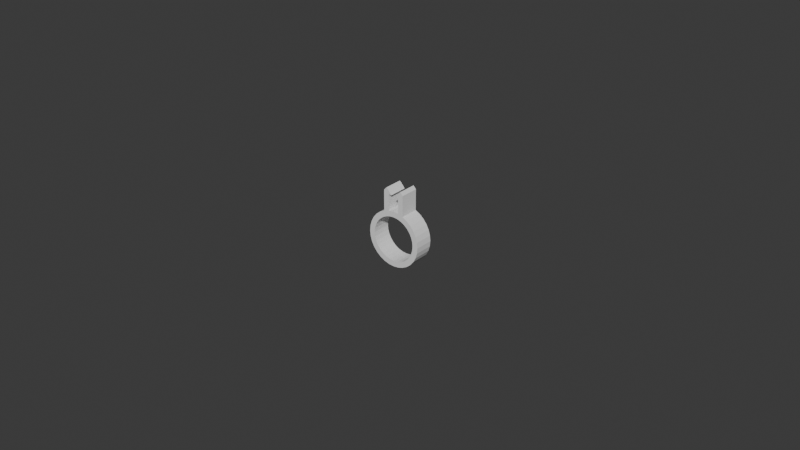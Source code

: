 # Source: Aneis.blend  (saved by Blender 4.2.66; exported with 4.5.12 LTS)
import bpy
from mathutils import Matrix  # noqa: F401  (used for matrix-valued properties, if any)

bpy.ops.wm.read_factory_settings(use_empty=True)
scene = bpy.context.scene
scene.name = 'Scene'

# ---- world
world_world = bpy.data.worlds.new('World'); scene.world = world_world
world_world.use_nodes = True; world_world.node_tree.nodes.clear()
_N = world_world.node_tree.nodes; _L = world_world.node_tree.links
n0 = _N.new('ShaderNodeOutputWorld'); n0.name = 'World Output'; n0.location = (300, 300)
n1 = _N.new('ShaderNodeBackground'); n1.name = 'Background'; n1.location = (10, 300)
n1.inputs[0].default_value = (0.05088, 0.05088, 0.05088, 1.0)
_L.new(n1.outputs[0], n0.inputs[0])
n0.is_active_output = True
world_world.color = (0.05088, 0.05088, 0.05088)
world_world.sun_shadow_jitter_overblur = 0.0

# ---- meshes
me_cylinder_001 = bpy.data.meshes.new('Cylinder.001')
me_cylinder_001.from_pydata([(0.0, 0.000799, 0.001), (0.0001559, 0.0007837, 0.001), (0.0003058, 0.0007382, 0.001), (0.0004439, 0.0006644, 0.001), (0.000565, 0.000565, 0.001), (0.0006644, 0.0004439, 0.001), (0.0007382, 0.0003058, 0.001), (0.0007837, 0.0001559, 0.001), (0.000799, 0.0, 0.001), (0.0007837, -0.0001559, 0.001), (0.0007382, -0.0003058, 0.001), (0.0006644, -0.0004439, 0.001), (0.000565, -0.000565, 0.001), (0.0004439, -0.0006644, 0.001), (0.0003058, -0.0007382, 0.001), (0.0001559, -0.0007837, 0.001), (0.0, -0.000799, 0.001), (-0.0001559, -0.0007837, 0.001), (-0.0003058, -0.0007382, 0.001), (-0.0004439, -0.0006644, 0.001), (-0.000565, -0.000565, 0.001), (-0.0006644, -0.0004439, 0.001), (-0.0007382, -0.0003058, 0.001), (-0.0007837, -0.0001559, 0.001), (-0.000799, 0.0, 0.001), (-0.0007837, 0.0001559, 0.001), (-0.0007382, 0.0003058, 0.001), (-0.0006644, 0.0004439, 0.001), (-0.000565, 0.000565, 0.001), (-0.0004439, 0.0006644, 0.001), (-0.0003058, 0.0007382, 0.001), (-0.0001559, 0.0007837, 0.001), (0.0, 0.001, 0.0), (0.0001951, 0.0009808, 0.0), (0.0003827, 0.0009239, 0.0), (0.0005556, 0.0008315, 0.0), (0.0007071, 0.0007071, 0.0), (0.0008315, 0.0005556, 0.0), (0.0009239, 0.0003827, 0.0), (0.0009808, 0.0001951, 0.0), (0.001, 0.0, 0.0), (0.0009808, -0.0001951, 0.0), (0.0009239, -0.0003827, 0.0), (0.0008315, -0.0005556, 0.0), (0.0007071, -0.0007071, 0.0), (0.0005556, -0.0008315, 0.0), (0.0003827, -0.0009239, 0.0), (0.0001951, -0.0009808, 0.0), (0.0, -0.001, 0.0), (-0.0001951, -0.0009808, 0.0), (-0.0003827, -0.0009239, 0.0), (-0.0005556, -0.0008315, 0.0), (-0.0007071, -0.0007071, 0.0), (-0.0008315, -0.0005556, 0.0), (-0.0009239, -0.0003827, 0.0), (-0.0009808, -0.0001951, 0.0), (-0.001, 0.0, 0.0), (-0.0009808, 0.0001951, 0.0), (-0.0009239, 0.0003827, 0.0), (-0.0008315, 0.0005556, 0.0), (-0.0007071, 0.0007071, 0.0), (-0.0005556, 0.0008315, 0.0), (-0.0003827, 0.0009239, 0.0), (-0.0001951, 0.0009808, 0.0), (0.0001951, 0.0009808, 0.001), (0.0, 0.001, 0.001), (0.0003827, 0.0009239, 0.001), (0.0005556, 0.0008315, 0.001), (0.0007071, 0.0007071, 0.001), (0.0008315, 0.0005556, 0.001), (0.0009239, 0.0003827, 0.001), (0.0009808, 0.0001951, 0.001), (0.001, 0.0, 0.001), (0.0009808, -0.0001951, 0.001), (0.0009239, -0.0003827, 0.001), (0.0008315, -0.0005556, 0.001), (0.0007071, -0.0007071, 0.001), (0.0005556, -0.0008315, 0.001), (0.0003827, -0.0009239, 0.001), (0.0001951, -0.0009808, 0.001), (0.0, -0.001, 0.001), (-0.0001951, -0.0009808, 0.001), (-0.0003827, -0.0009239, 0.001), (-0.0005556, -0.0008315, 0.001), (-0.0007071, -0.0007071, 0.001), (-0.0008315, -0.0005556, 0.001), (-0.0009239, -0.0003827, 0.001), (-0.0009808, -0.0001951, 0.001), (-0.001, 0.0, 0.001), (-0.0009808, 0.0001951, 0.001), (-0.0009239, 0.0003827, 0.001), (-0.0008315, 0.0005556, 0.001), (-0.0007071, 0.0007071, 0.001), (-0.0005556, 0.0008315, 0.001), (-0.0003827, 0.0009239, 0.001), (-0.0001951, 0.0009808, 0.001), (2.807e-12, 0.0008016, 0.0), (0.0001564, 0.0007862, 0.0), (0.0003068, 0.0007406, 0.0), (0.0004454, 0.0006665, 0.0), (0.0005668, 0.0005668, 0.0), (0.0006665, 0.0004454, 0.0), (0.0007406, 0.0003068, 0.0), (0.0007862, 0.0001564, 0.0), (0.0008016, -3.208e-12, 0.0), (0.0007862, -0.0001564, 0.0), (0.0007406, -0.0003068, 0.0), (0.0006665, -0.0004454, 0.0), (0.0005668, -0.0005668, 0.0), (0.0004454, -0.0006665, 0.0), (0.0003068, -0.0007406, 0.0), (0.0001564, -0.0007862, 0.0), (2.807e-12, -0.0008016, 0.0), (-0.0001564, -0.0007862, 0.0), (-0.0003068, -0.0007406, 0.0), (-0.0004454, -0.0006665, 0.0), (-0.0005668, -0.0005668, 0.0), (-0.0006665, -0.0004454, 0.0), (-0.0007406, -0.0003068, 0.0), (-0.0007862, -0.0001564, 0.0), (-0.0008016, -3.208e-12, 0.0), (-0.0007862, 0.0001564, 0.0), (-0.0007406, 0.0003068, 0.0), (-0.0006665, 0.0004454, 0.0), (-0.0005668, 0.0005668, 0.0), (-0.0004454, 0.0006665, 0.0), (-0.0003068, 0.0007406, 0.0), (-0.0001564, 0.0007862, 0.0), (0.0, 0.000799, -0.001), (0.0001559, 0.0007837, -0.001), (0.0003058, 0.0007382, -0.001), (0.0004439, 0.0006644, -0.001), (0.000565, 0.000565, -0.001), (0.0006644, 0.0004439, -0.001), (0.0007382, 0.0003058, -0.001), (0.0007837, 0.0001559, -0.001), (0.000799, 0.0, -0.001), (0.0007837, -0.0001559, -0.001), (0.0007382, -0.0003058, -0.001), (0.0006644, -0.0004439, -0.001), (0.000565, -0.000565, -0.001), (0.0004439, -0.0006644, -0.001), (0.0003058, -0.0007382, -0.001), (0.0001559, -0.0007837, -0.001), (0.0, -0.000799, -0.001), (-0.0001559, -0.0007837, -0.001), (-0.0003058, -0.0007382, -0.001), (-0.0004439, -0.0006644, -0.001), (-0.000565, -0.000565, -0.001), (-0.0006644, -0.0004439, -0.001), (-0.0007382, -0.0003058, -0.001), (-0.0007837, -0.0001559, -0.001), (-0.000799, 0.0, -0.001), (-0.0007837, 0.0001559, -0.001), (-0.0007382, 0.0003058, -0.001), (-0.0006644, 0.0004439, -0.001), (-0.000565, 0.000565, -0.001), (-0.0004439, 0.0006644, -0.001), (-0.0003058, 0.0007382, -0.001), (-0.0001559, 0.0007837, -0.001), (0.0001951, 0.0009808, -0.001), (0.0, 0.001, -0.001), (0.0003827, 0.0009239, -0.001), (0.0005556, 0.0008315, -0.001), (0.0007071, 0.0007071, -0.001), (0.0008315, 0.0005556, -0.001), (0.0009239, 0.0003827, -0.001), (0.0009808, 0.0001951, -0.001), (0.001, 0.0, -0.001), (0.0009808, -0.0001951, -0.001), (0.0009239, -0.0003827, -0.001), (0.0008315, -0.0005556, -0.001), (0.0007071, -0.0007071, -0.001), (0.0005556, -0.0008315, -0.001), (0.0003827, -0.0009239, -0.001), (0.0001951, -0.0009808, -0.001), (0.0, -0.001, -0.001), (-0.0001951, -0.0009808, -0.001), (-0.0003827, -0.0009239, -0.001), (-0.0005556, -0.0008315, -0.001), (-0.0007071, -0.0007071, -0.001), (-0.0008315, -0.0005556, -0.001), (-0.0009239, -0.0003827, -0.001), (-0.0009808, -0.0001951, -0.001), (-0.001, 0.0, -0.001), (-0.0009808, 0.0001951, -0.001), (-0.0009239, 0.0003827, -0.001), (-0.0008315, 0.0005556, -0.001), (-0.0007071, 0.0007071, -0.001), (-0.0005556, 0.0008315, -0.001), (-0.0003827, 0.0009239, -0.001), (-0.0001951, 0.0009808, -0.001), (-0.0001951, 0.001556, -7.537e-11), (-0.0001951, 0.001556, 0.001), (-0.0001951, 0.001556, -0.001), (-0.0003827, 0.001556, -8.283e-11), (-0.0003827, 0.001556, 0.001), (-0.0003827, 0.001556, -0.001), (-8.398e-05, 0.001556, -7.537e-11), (-8.398e-05, 0.001556, 0.001), (-0.0003827, 0.001667, -9.74e-11), (-0.0003827, 0.001667, 0.001), (-0.0003827, 0.001667, -0.001), (-0.0002778, 0.001778, -1.12e-10), (-0.0002778, 0.001778, 0.001), (-0.0002778, 0.001778, -0.001), (-0.0001778, 0.001667, 0.001), (-0.0001778, 0.001667, -0.001), (-8.398e-05, 0.001556, -0.001), (0.0001951, 0.001556, -7.537e-11), (0.0001951, 0.001556, 0.001), (0.0001951, 0.001556, -0.001), (0.0003827, 0.001667, -9.74e-11), (0.0003827, 0.001667, 0.001), (0.0003827, 0.001667, -0.001), (8.398e-05, 0.001556, 0.001), (0.0002889, 0.001778, -1.12e-10), (0.0002889, 0.001778, 0.001), (0.0002889, 0.001778, -0.001), (8.398e-05, 0.001556, -7.537e-11), (8.398e-05, 0.001556, -0.001)], [], [(32, 65, 64, 33), (34, 66, 67, 35), (35, 67, 68, 36), (36, 68, 69, 37), (37, 69, 70, 38), (38, 70, 71, 39), (39, 71, 72, 40), (40, 72, 73, 41), (41, 73, 74, 42), (42, 74, 75, 43), (43, 75, 76, 44), (44, 76, 77, 45), (45, 77, 78, 46), (46, 78, 79, 47), (47, 79, 80, 48), (48, 80, 81, 49), (49, 81, 82, 50), (50, 82, 83, 51), (51, 83, 84, 52), (52, 84, 85, 53), (53, 85, 86, 54), (54, 86, 87, 55), (55, 87, 88, 56), (56, 88, 89, 57), (57, 89, 90, 58), (58, 90, 91, 59), (59, 91, 92, 60), (60, 92, 93, 61), (61, 93, 94, 62), (63, 95, 65, 32), (0, 1, 64, 65), (1, 2, 66, 64), (2, 3, 67, 66), (3, 4, 68, 67), (4, 5, 69, 68), (5, 6, 70, 69), (6, 7, 71, 70), (7, 8, 72, 71), (8, 9, 73, 72), (9, 10, 74, 73), (10, 11, 75, 74), (11, 12, 76, 75), (12, 13, 77, 76), (13, 14, 78, 77), (14, 15, 79, 78), (15, 16, 80, 79), (16, 17, 81, 80), (17, 18, 82, 81), (18, 19, 83, 82), (19, 20, 84, 83), (20, 21, 85, 84), (21, 22, 86, 85), (22, 23, 87, 86), (23, 24, 88, 87), (24, 25, 89, 88), (25, 26, 90, 89), (26, 27, 91, 90), (27, 28, 92, 91), (28, 29, 93, 92), (29, 30, 94, 93), (30, 31, 95, 94), (31, 0, 65, 95), (19, 18, 114, 115), (115, 116, 20, 19), (116, 117, 21, 20), (117, 118, 22, 21), (118, 119, 23, 22), (119, 120, 24, 23), (120, 121, 25, 24), (121, 122, 26, 25), (122, 123, 27, 26), (123, 124, 28, 27), (124, 125, 29, 28), (125, 126, 30, 29), (126, 127, 31, 30), (127, 96, 0, 31), (96, 97, 1, 0), (97, 98, 2, 1), (98, 99, 3, 2), (99, 100, 4, 3), (100, 101, 5, 4), (101, 102, 6, 5), (102, 103, 7, 6), (103, 104, 8, 7), (104, 105, 9, 8), (105, 106, 10, 9), (106, 107, 11, 10), (107, 108, 12, 11), (108, 109, 13, 12), (109, 110, 14, 13), (110, 111, 15, 14), (111, 112, 16, 15), (112, 113, 17, 16), (113, 114, 18, 17), (32, 33, 160, 161), (34, 35, 163, 162), (35, 36, 164, 163), (36, 37, 165, 164), (37, 38, 166, 165), (38, 39, 167, 166), (39, 40, 168, 167), (40, 41, 169, 168), (41, 42, 170, 169), (42, 43, 171, 170), (43, 44, 172, 171), (44, 45, 173, 172), (45, 46, 174, 173), (46, 47, 175, 174), (47, 48, 176, 175), (48, 49, 177, 176), (49, 50, 178, 177), (50, 51, 179, 178), (51, 52, 180, 179), (52, 53, 181, 180), (53, 54, 182, 181), (54, 55, 183, 182), (55, 56, 184, 183), (56, 57, 185, 184), (57, 58, 186, 185), (58, 59, 187, 186), (59, 60, 188, 187), (60, 61, 189, 188), (61, 62, 190, 189), (206, 199, 204), (63, 32, 161, 191), (128, 161, 160, 129), (129, 160, 162, 130), (130, 162, 163, 131), (131, 163, 164, 132), (132, 164, 165, 133), (133, 165, 166, 134), (134, 166, 167, 135), (135, 167, 168, 136), (136, 168, 169, 137), (137, 169, 170, 138), (138, 170, 171, 139), (139, 171, 172, 140), (140, 172, 173, 141), (141, 173, 174, 142), (142, 174, 175, 143), (143, 175, 176, 144), (144, 176, 177, 145), (145, 177, 178, 146), (146, 178, 179, 147), (147, 179, 180, 148), (148, 180, 181, 149), (149, 181, 182, 150), (150, 182, 183, 151), (151, 183, 184, 152), (152, 184, 185, 153), (153, 185, 186, 154), (154, 186, 187, 155), (155, 187, 188, 156), (156, 188, 189, 157), (157, 189, 190, 158), (158, 190, 191, 159), (159, 191, 161, 128), (147, 115, 114, 146), (115, 147, 148, 116), (116, 148, 149, 117), (117, 149, 150, 118), (118, 150, 151, 119), (119, 151, 152, 120), (120, 152, 153, 121), (121, 153, 154, 122), (122, 154, 155, 123), (123, 155, 156, 124), (124, 156, 157, 125), (125, 157, 158, 126), (126, 158, 159, 127), (127, 159, 128, 96), (96, 128, 129, 97), (97, 129, 130, 98), (98, 130, 131, 99), (99, 131, 132, 100), (100, 132, 133, 101), (101, 133, 134, 102), (102, 134, 135, 103), (103, 135, 136, 104), (104, 136, 137, 105), (105, 137, 138, 106), (106, 138, 139, 107), (107, 139, 140, 108), (108, 140, 141, 109), (109, 141, 142, 110), (110, 142, 143, 111), (111, 143, 144, 112), (112, 144, 145, 113), (113, 145, 146, 114), (63, 191, 194, 192), (95, 63, 192, 193), (62, 195, 197, 190), (94, 196, 195, 62), (192, 194, 208, 198), (193, 192, 198, 199), (195, 200, 202, 197), (196, 201, 200, 195), (200, 203, 205, 202), (201, 204, 203, 200), (199, 198, 208, 205, 203, 204), (193, 199, 206, 204, 201, 196, 94, 95), (191, 190, 197, 202, 205, 207, 208, 194), (33, 209, 211, 160), (64, 210, 209, 33), (34, 162, 214, 212), (66, 34, 212, 213), (209, 219, 220, 211), (210, 215, 219, 209), (212, 214, 218, 216), (213, 212, 216, 217), (216, 218, 220, 219), (217, 216, 219, 215), (66, 213, 217, 215, 210, 64), (214, 162, 160, 211, 220, 218)])
_uv = me_cylinder_001.uv_layers.new(name='UVMap')
_uv.uv.foreach_set('vector', [1.0, 0.75, 1.0, 1.0, 0.9688, 1.0, 0.9688, 0.75, 0.9375, 0.75, 0.9375, 1.0, 0.9062, 1.0, 0.9062, 0.75, 0.9062, 0.75, 0.9062, 1.0, 0.875, 1.0, 0.875, 0.75, 0.875, 0.75, 0.875, 1.0, 0.8438, 1.0, 0.8438, 0.75, 0.8438, 0.75, 0.8438, 1.0, 0.8125, 1.0, 0.8125, 0.75, 0.8125, 0.75, 0.8125, 1.0, 0.7812, 1.0, 0.7812, 0.75, 0.7812, 0.75, 0.7812, 1.0, 0.75, 1.0, 0.75, 0.75, 0.75, 0.75, 0.75, 1.0, 0.7188, 1.0, 0.7188, 0.75, 0.7188, 0.75, 0.7188, 1.0, 0.6875, 1.0, 0.6875, 0.75, 0.6875, 0.75, 0.6875, 1.0, 0.6562, 1.0, 0.6562, 0.75, 0.6562, 0.75, 0.6562, 1.0, 0.625, 1.0, 0.625, 0.75, 0.625, 0.75, 0.625, 1.0, 0.5938, 1.0, 0.5938, 0.75, 0.5938, 0.75, 0.5938, 1.0, 0.5625, 1.0, 0.5625, 0.75, 0.5625, 0.75, 0.5625, 1.0, 0.5312, 1.0, 0.5312, 0.75, 0.5312, 0.75, 0.5312, 1.0, 0.5, 1.0, 0.5, 0.75, 0.5, 0.75, 0.5, 1.0, 0.4688, 1.0, 0.4688, 0.75, 0.4688, 0.75, 0.4688, 1.0, 0.4375, 1.0, 0.4375, 0.75, 0.4375, 0.75, 0.4375, 1.0, 0.4062, 1.0, 0.4062, 0.75, 0.4062, 0.75, 0.4062, 1.0, 0.375, 1.0, 0.375, 0.75, 0.375, 0.75, 0.375, 1.0, 0.3438, 1.0, 0.3438, 0.75, 0.3438, 0.75, 0.3438, 1.0, 0.3125, 1.0, 0.3125, 0.75, 0.3125, 0.75, 0.3125, 1.0, 0.2812, 1.0, 0.2812, 0.75, 0.2812, 0.75, 0.2812, 1.0, 0.25, 1.0, 0.25, 0.75, 0.25, 0.75, 0.25, 1.0, 0.2188, 1.0, 0.2188, 0.75, 0.2188, 0.75, 0.2188, 1.0, 0.1875, 1.0, 0.1875, 0.75, 0.1875, 0.75, 0.1875, 1.0, 0.1562, 1.0, 0.1562, 0.75, 0.1562, 0.75, 0.1562, 1.0, 0.125, 1.0, 0.125, 0.75, 0.125, 0.75, 0.125, 1.0, 0.09375, 1.0, 0.09375, 0.75, 0.09375, 0.75, 0.09375, 1.0, 0.0625, 1.0, 0.0625, 0.75, 0.03125, 0.75, 0.03125, 1.0, 0.0, 1.0, 0.0, 0.75, 0.25, 0.4418, 0.2874, 0.4381, 0.2968, 0.4854, 0.25, 0.49, 0.2874, 0.4381, 0.3234, 0.4272, 0.3418, 0.4717, 0.2968, 0.4854, 0.3234, 0.4272, 0.3565, 0.4094, 0.3833, 0.4496, 0.3418, 0.4717, 0.3565, 0.4094, 0.3856, 0.3856, 0.4197, 0.4197, 0.3833, 0.4496, 0.3856, 0.3856, 0.4094, 0.3565, 0.4496, 0.3833, 0.4197, 0.4197, 0.4094, 0.3565, 0.4272, 0.3234, 0.4717, 0.3418, 0.4496, 0.3833, 0.4272, 0.3234, 0.4381, 0.2874, 0.4854, 0.2968, 0.4717, 0.3418, 0.4381, 0.2874, 0.4418, 0.25, 0.49, 0.25, 0.4854, 0.2968, 0.4418, 0.25, 0.4381, 0.2126, 0.4854, 0.2032, 0.49, 0.25, 0.4381, 0.2126, 0.4272, 0.1766, 0.4717, 0.1582, 0.4854, 0.2032, 0.4272, 0.1766, 0.4094, 0.1435, 0.4496, 0.1167, 0.4717, 0.1582, 0.4094, 0.1435, 0.3856, 0.1144, 0.4197, 0.08029, 0.4496, 0.1167, 0.3856, 0.1144, 0.3565, 0.09055, 0.3833, 0.05045, 0.4197, 0.08029, 0.3565, 0.09055, 0.3234, 0.07283, 0.3418, 0.02827, 0.3833, 0.05045, 0.3234, 0.07283, 0.2874, 0.06192, 0.2968, 0.01461, 0.3418, 0.02827, 0.2874, 0.06192, 0.25, 0.05823, 0.25, 0.01, 0.2968, 0.01461, 0.25, 0.05823, 0.2126, 0.06192, 0.2032, 0.01461, 0.25, 0.01, 0.2126, 0.06192, 0.1766, 0.07283, 0.1582, 0.02827, 0.2032, 0.01461, 0.1766, 0.07283, 0.1435, 0.09055, 0.1167, 0.05045, 0.1582, 0.02827, 0.1435, 0.09055, 0.1144, 0.1144, 0.08029, 0.08029, 0.1167, 0.05045, 0.1144, 0.1144, 0.09055, 0.1435, 0.05045, 0.1167, 0.08029, 0.08029, 0.09055, 0.1435, 0.07283, 0.1766, 0.02827, 0.1582, 0.05045, 0.1167, 0.07283, 0.1766, 0.06192, 0.2126, 0.01461, 0.2032, 0.02827, 0.1582, 0.06192, 0.2126, 0.05823, 0.25, 0.01, 0.25, 0.01461, 0.2032, 0.05823, 0.25, 0.06192, 0.2874, 0.01461, 0.2968, 0.01, 0.25, 0.06192, 0.2874, 0.07283, 0.3234, 0.02827, 0.3418, 0.01461, 0.2968, 0.07283, 0.3234, 0.09055, 0.3565, 0.05045, 0.3833, 0.02827, 0.3418, 0.09055, 0.3565, 0.1144, 0.3856, 0.08029, 0.4197, 0.05045, 0.3833, 0.1144, 0.3856, 0.1435, 0.4094, 0.1167, 0.4496, 0.08029, 0.4197, 0.1435, 0.4094, 0.1766, 0.4272, 0.1582, 0.4717, 0.1167, 0.4496, 0.1766, 0.4272, 0.2126, 0.4381, 0.2032, 0.4854, 0.1582, 0.4717, 0.2126, 0.4381, 0.25, 0.4418, 0.25, 0.49, 0.2032, 0.4854, 0.1435, 0.09055, 0.1766, 0.07283, 0.4375, 0.75, 0.4062, 0.75, 0.4062, 0.75, 0.375, 0.75, 0.1144, 0.1144, 0.1435, 0.09055, 0.375, 0.75, 0.3438, 0.75, 0.09055, 0.1435, 0.1144, 0.1144, 0.3438, 0.75, 0.3125, 0.75, 0.07283, 0.1766, 0.09055, 0.1435, 0.3125, 0.75, 0.2812, 0.75, 0.06192, 0.2126, 0.07283, 0.1766, 0.2812, 0.75, 0.25, 0.75, 0.05823, 0.25, 0.06192, 0.2126, 0.25, 0.75, 0.2188, 0.75, 0.06192, 0.2874, 0.05823, 0.25, 0.2188, 0.75, 0.1875, 0.75, 0.07283, 0.3234, 0.06192, 0.2874, 0.1875, 0.75, 0.1562, 0.75, 0.09055, 0.3565, 0.07283, 0.3234, 0.1562, 0.75, 0.125, 0.75, 0.1144, 0.3856, 0.09055, 0.3565, 0.125, 0.75, 0.09375, 0.75, 0.1435, 0.4094, 0.1144, 0.3856, 0.09375, 0.75, 0.0625, 0.75, 0.1766, 0.4272, 0.1435, 0.4094, 0.0625, 0.75, 0.03125, 0.75, 0.2126, 0.4381, 0.1766, 0.4272, 0.03125, 0.75, 0.0, 0.75, 0.25, 0.4418, 0.2126, 0.4381, 1.0, 0.75, 0.9688, 0.75, 0.2874, 0.4381, 0.25, 0.4418, 0.9688, 0.75, 0.9375, 0.75, 0.3234, 0.4272, 0.2874, 0.4381, 0.9375, 0.75, 0.9062, 0.75, 0.3565, 0.4094, 0.3234, 0.4272, 0.9062, 0.75, 0.875, 0.75, 0.3856, 0.3856, 0.3565, 0.4094, 0.875, 0.75, 0.8438, 0.75, 0.4094, 0.3565, 0.3856, 0.3856, 0.8438, 0.75, 0.8125, 0.75, 0.4272, 0.3234, 0.4094, 0.3565, 0.8125, 0.75, 0.7812, 0.75, 0.4381, 0.2874, 0.4272, 0.3234, 0.7812, 0.75, 0.75, 0.75, 0.4418, 0.25, 0.4381, 0.2874, 0.75, 0.75, 0.7188, 0.75, 0.4381, 0.2126, 0.4418, 0.25, 0.7188, 0.75, 0.6875, 0.75, 0.4272, 0.1766, 0.4381, 0.2126, 0.6875, 0.75, 0.6562, 0.75, 0.4094, 0.1435, 0.4272, 0.1766, 0.6562, 0.75, 0.625, 0.75, 0.3856, 0.1144, 0.4094, 0.1435, 0.625, 0.75, 0.5938, 0.75, 0.3565, 0.09055, 0.3856, 0.1144, 0.5938, 0.75, 0.5625, 0.75, 0.3234, 0.07283, 0.3565, 0.09055, 0.5625, 0.75, 0.5312, 0.75, 0.2874, 0.06192, 0.3234, 0.07283, 0.5312, 0.75, 0.5, 0.75, 0.25, 0.05823, 0.2874, 0.06192, 0.5, 0.75, 0.4688, 0.75, 0.2126, 0.06192, 0.25, 0.05823, 0.4688, 0.75, 0.4375, 0.75, 0.1766, 0.07283, 0.2126, 0.06192, 1.0, 0.75, 0.9688, 0.75, 0.9688, 1.0, 1.0, 1.0, 0.9375, 0.75, 0.9062, 0.75, 0.9062, 1.0, 0.9375, 1.0, 0.9062, 0.75, 0.875, 0.75, 0.875, 1.0, 0.9062, 1.0, 0.875, 0.75, 0.8438, 0.75, 0.8438, 1.0, 0.875, 1.0, 0.8438, 0.75, 0.8125, 0.75, 0.8125, 1.0, 0.8438, 1.0, 0.8125, 0.75, 0.7812, 0.75, 0.7812, 1.0, 0.8125, 1.0, 0.7812, 0.75, 0.75, 0.75, 0.75, 1.0, 0.7812, 1.0, 0.75, 0.75, 0.7188, 0.75, 0.7188, 1.0, 0.75, 1.0, 0.7188, 0.75, 0.6875, 0.75, 0.6875, 1.0, 0.7188, 1.0, 0.6875, 0.75, 0.6562, 0.75, 0.6562, 1.0, 0.6875, 1.0, 0.6562, 0.75, 0.625, 0.75, 0.625, 1.0, 0.6562, 1.0, 0.625, 0.75, 0.5938, 0.75, 0.5938, 1.0, 0.625, 1.0, 0.5938, 0.75, 0.5625, 0.75, 0.5625, 1.0, 0.5938, 1.0, 0.5625, 0.75, 0.5312, 0.75, 0.5312, 1.0, 0.5625, 1.0, 0.5312, 0.75, 0.5, 0.75, 0.5, 1.0, 0.5312, 1.0, 0.5, 0.75, 0.4688, 0.75, 0.4688, 1.0, 0.5, 1.0, 0.4688, 0.75, 0.4375, 0.75, 0.4375, 1.0, 0.4688, 1.0, 0.4375, 0.75, 0.4062, 0.75, 0.4062, 1.0, 0.4375, 1.0, 0.4062, 0.75, 0.375, 0.75, 0.375, 1.0, 0.4062, 1.0, 0.375, 0.75, 0.3438, 0.75, 0.3438, 1.0, 0.375, 1.0, 0.3438, 0.75, 0.3125, 0.75, 0.3125, 1.0, 0.3438, 1.0, 0.3125, 0.75, 0.2812, 0.75, 0.2812, 1.0, 0.3125, 1.0, 0.2812, 0.75, 0.25, 0.75, 0.25, 1.0, 0.2812, 1.0, 0.25, 0.75, 0.2188, 0.75, 0.2188, 1.0, 0.25, 1.0, 0.2188, 0.75, 0.1875, 0.75, 0.1875, 1.0, 0.2188, 1.0, 0.1875, 0.75, 0.1562, 0.75, 0.1562, 1.0, 0.1875, 1.0, 0.1562, 0.75, 0.125, 0.75, 0.125, 1.0, 0.1562, 1.0, 0.125, 0.75, 0.09375, 0.75, 0.09375, 1.0, 0.125, 1.0, 0.09375, 0.75, 0.0625, 0.75, 0.0625, 1.0, 0.09375, 1.0, 0.0, 0.0, 0.0, 0.0, 0.0625, 1.0, 0.03125, 0.75, 0.0, 0.75, 0.0, 1.0, 0.03125, 1.0, 0.25, 0.4418, 0.25, 0.49, 0.2968, 0.4854, 0.2874, 0.4381, 0.2874, 0.4381, 0.2968, 0.4854, 0.3418, 0.4717, 0.3234, 0.4272, 0.3234, 0.4272, 0.3418, 0.4717, 0.3833, 0.4496, 0.3565, 0.4094, 0.3565, 0.4094, 0.3833, 0.4496, 0.4197, 0.4197, 0.3856, 0.3856, 0.3856, 0.3856, 0.4197, 0.4197, 0.4496, 0.3833, 0.4094, 0.3565, 0.4094, 0.3565, 0.4496, 0.3833, 0.4717, 0.3418, 0.4272, 0.3234, 0.4272, 0.3234, 0.4717, 0.3418, 0.4854, 0.2968, 0.4381, 0.2874, 0.4381, 0.2874, 0.4854, 0.2968, 0.49, 0.25, 0.4418, 0.25, 0.4418, 0.25, 0.49, 0.25, 0.4854, 0.2032, 0.4381, 0.2126, 0.4381, 0.2126, 0.4854, 0.2032, 0.4717, 0.1582, 0.4272, 0.1766, 0.4272, 0.1766, 0.4717, 0.1582, 0.4496, 0.1167, 0.4094, 0.1435, 0.4094, 0.1435, 0.4496, 0.1167, 0.4197, 0.08029, 0.3856, 0.1144, 0.3856, 0.1144, 0.4197, 0.08029, 0.3833, 0.05045, 0.3565, 0.09055, 0.3565, 0.09055, 0.3833, 0.05045, 0.3418, 0.02827, 0.3234, 0.07283, 0.3234, 0.07283, 0.3418, 0.02827, 0.2968, 0.01461, 0.2874, 0.06192, 0.2874, 0.06192, 0.2968, 0.01461, 0.25, 0.01, 0.25, 0.05823, 0.25, 0.05823, 0.25, 0.01, 0.2032, 0.01461, 0.2126, 0.06192, 0.2126, 0.06192, 0.2032, 0.01461, 0.1582, 0.02827, 0.1766, 0.07283, 0.1766, 0.07283, 0.1582, 0.02827, 0.1167, 0.05045, 0.1435, 0.09055, 0.1435, 0.09055, 0.1167, 0.05045, 0.08029, 0.08029, 0.1144, 0.1144, 0.1144, 0.1144, 0.08029, 0.08029, 0.05045, 0.1167, 0.09055, 0.1435, 0.09055, 0.1435, 0.05045, 0.1167, 0.02827, 0.1582, 0.07283, 0.1766, 0.07283, 0.1766, 0.02827, 0.1582, 0.01461, 0.2032, 0.06192, 0.2126, 0.06192, 0.2126, 0.01461, 0.2032, 0.01, 0.25, 0.05823, 0.25, 0.05823, 0.25, 0.01, 0.25, 0.01461, 0.2968, 0.06192, 0.2874, 0.06192, 0.2874, 0.01461, 0.2968, 0.02827, 0.3418, 0.07283, 0.3234, 0.07283, 0.3234, 0.02827, 0.3418, 0.05045, 0.3833, 0.09055, 0.3565, 0.09055, 0.3565, 0.05045, 0.3833, 0.08029, 0.4197, 0.1144, 0.3856, 0.1144, 0.3856, 0.08029, 0.4197, 0.1167, 0.4496, 0.1435, 0.4094, 0.1435, 0.4094, 0.1167, 0.4496, 0.1582, 0.4717, 0.1766, 0.4272, 0.1766, 0.4272, 0.1582, 0.4717, 0.2032, 0.4854, 0.2126, 0.4381, 0.2126, 0.4381, 0.2032, 0.4854, 0.25, 0.49, 0.25, 0.4418, 0.1435, 0.09055, 0.4062, 0.75, 0.4375, 0.75, 0.1766, 0.07283, 0.4062, 0.75, 0.1435, 0.09055, 0.1144, 0.1144, 0.375, 0.75, 0.375, 0.75, 0.1144, 0.1144, 0.09055, 0.1435, 0.3438, 0.75, 0.3438, 0.75, 0.09055, 0.1435, 0.07283, 0.1766, 0.3125, 0.75, 0.3125, 0.75, 0.07283, 0.1766, 0.06192, 0.2126, 0.2812, 0.75, 0.2812, 0.75, 0.06192, 0.2126, 0.05823, 0.25, 0.25, 0.75, 0.25, 0.75, 0.05823, 0.25, 0.06192, 0.2874, 0.2188, 0.75, 0.2188, 0.75, 0.06192, 0.2874, 0.07283, 0.3234, 0.1875, 0.75, 0.1875, 0.75, 0.07283, 0.3234, 0.09055, 0.3565, 0.1562, 0.75, 0.1562, 0.75, 0.09055, 0.3565, 0.1144, 0.3856, 0.125, 0.75, 0.125, 0.75, 0.1144, 0.3856, 0.1435, 0.4094, 0.09375, 0.75, 0.09375, 0.75, 0.1435, 0.4094, 0.1766, 0.4272, 0.0625, 0.75, 0.0625, 0.75, 0.1766, 0.4272, 0.2126, 0.4381, 0.03125, 0.75, 0.03125, 0.75, 0.2126, 0.4381, 0.25, 0.4418, 0.0, 0.75, 1.0, 0.75, 0.25, 0.4418, 0.2874, 0.4381, 0.9688, 0.75, 0.9688, 0.75, 0.2874, 0.4381, 0.3234, 0.4272, 0.9375, 0.75, 0.9375, 0.75, 0.3234, 0.4272, 0.3565, 0.4094, 0.9062, 0.75, 0.9062, 0.75, 0.3565, 0.4094, 0.3856, 0.3856, 0.875, 0.75, 0.875, 0.75, 0.3856, 0.3856, 0.4094, 0.3565, 0.8438, 0.75, 0.8438, 0.75, 0.4094, 0.3565, 0.4272, 0.3234, 0.8125, 0.75, 0.8125, 0.75, 0.4272, 0.3234, 0.4381, 0.2874, 0.7812, 0.75, 0.7812, 0.75, 0.4381, 0.2874, 0.4418, 0.25, 0.75, 0.75, 0.75, 0.75, 0.4418, 0.25, 0.4381, 0.2126, 0.7188, 0.75, 0.7188, 0.75, 0.4381, 0.2126, 0.4272, 0.1766, 0.6875, 0.75, 0.6875, 0.75, 0.4272, 0.1766, 0.4094, 0.1435, 0.6562, 0.75, 0.6562, 0.75, 0.4094, 0.1435, 0.3856, 0.1144, 0.625, 0.75, 0.625, 0.75, 0.3856, 0.1144, 0.3565, 0.09055, 0.5938, 0.75, 0.5938, 0.75, 0.3565, 0.09055, 0.3234, 0.07283, 0.5625, 0.75, 0.5625, 0.75, 0.3234, 0.07283, 0.2874, 0.06192, 0.5312, 0.75, 0.5312, 0.75, 0.2874, 0.06192, 0.25, 0.05823, 0.5, 0.75, 0.5, 0.75, 0.25, 0.05823, 0.2126, 0.06192, 0.4688, 0.75, 0.4688, 0.75, 0.2126, 0.06192, 0.1766, 0.07283, 0.4375, 0.75, 0.03125, 0.75, 0.03125, 1.0, 0.03125, 1.0, 0.03125, 0.75, 0.03125, 1.0, 0.03125, 0.75, 0.03125, 0.75, 0.03125, 1.0, 0.0625, 0.75, 0.0625, 0.75, 0.0625, 1.0, 0.0625, 1.0, 0.0625, 1.0, 0.0625, 1.0, 0.0625, 0.75, 0.0625, 0.75, 0.03125, 0.75, 0.03125, 1.0, 0.03125, 1.0, 0.03125, 0.75, 0.03125, 1.0, 0.03125, 0.75, 0.03125, 0.75, 0.03125, 1.0, 0.0625, 0.75, 0.0625, 0.75, 0.0625, 1.0, 0.0625, 1.0, 0.0625, 1.0, 0.0625, 1.0, 0.0625, 0.75, 0.0625, 0.75, 0.0625, 0.75, 0.0625, 0.75, 0.0625, 1.0, 0.0625, 1.0, 0.0625, 1.0, 0.0625, 1.0, 0.0625, 0.75, 0.0625, 0.75, 0.03125, 1.0, 0.03125, 0.75, 0.03125, 1.0, 0.0625, 1.0, 0.0625, 0.75, 0.0625, 1.0, 0.0, 0.0, 0.0, 0.0, 0.0, 0.0, 0.0, 0.0, 0.0, 0.0, 0.0, 0.0, 0.0, 0.0, 0.0, 0.0, 0.0, 0.0, 0.0, 0.0, 0.0, 0.0, 0.0, 0.0, 0.0, 0.0, 0.0, 0.0, 0.0, 0.0, 0.0, 0.0, 0.9688, 0.75, 0.9688, 0.75, 0.9688, 1.0, 0.9688, 1.0, 0.9688, 1.0, 0.9688, 1.0, 0.9688, 0.75, 0.9688, 0.75, 0.9375, 0.75, 0.9375, 1.0, 0.9375, 1.0, 0.9375, 0.75, 0.9375, 1.0, 0.9375, 0.75, 0.9375, 0.75, 0.9375, 1.0, 0.9688, 0.75, 0.9688, 0.75, 0.9688, 1.0, 0.9688, 1.0, 0.9688, 1.0, 0.9688, 1.0, 0.9688, 0.75, 0.9688, 0.75, 0.9375, 0.75, 0.9375, 1.0, 0.9375, 1.0, 0.9375, 0.75, 0.9375, 1.0, 0.9375, 0.75, 0.9375, 0.75, 0.9375, 1.0, 0.9375, 0.75, 0.9375, 1.0, 0.9375, 1.0, 0.9375, 0.75, 0.9375, 1.0, 0.9375, 0.75, 0.9375, 0.75, 0.9375, 1.0, 0.0, 0.0, 0.0, 0.0, 0.0, 0.0, 0.0, 0.0, 0.0, 0.0, 0.0, 0.0, 0.0, 0.0, 0.0, 0.0, 0.0, 0.0, 0.0, 0.0, 0.0, 0.0, 0.0, 0.0])
me_cylinder_001.update()

# ---- objects
ob_anel = bpy.data.objects.new('anel', me_cylinder_001)

# ---- transforms, parenting, visibility, modifiers, constraints
ob_anel.location = (0.0, 0.0, 0.0)
ob_anel.rotation_euler = (1.571, -0.0, 0.0)
ob_anel.scale = (9.0, 9.0, 3.0)

# ---- collection membership
scene.collection.objects.link(ob_anel)

# ---- scene / render settings (as saved in the file)
scene.frame_start = 1; scene.frame_end = 250; scene.frame_set(0)
scene.render.engine = 'BLENDER_EEVEE_NEXT'
bpy.context.view_layer.update()

# ---- added for rendering (the .blend has no active camera and no usable light): camera, sun
cam_auto = bpy.data.cameras.new('AutoCamera')
cam_auto.lens = 50.0
cam_auto.sensor_width = 36.0
cam_auto.clip_end = 1000.0
ob_auto_camera = bpy.data.objects.new('AutoCamera', cam_auto)
scene.collection.objects.link(ob_auto_camera)
ob_auto_camera.location = (0.185045, -0.222054, 0.151536)
ob_auto_camera.rotation_euler = (1.09748, -7.21219e-08, 0.694738)
scene.camera = ob_auto_camera
light_auto_sun = bpy.data.lights.new('AutoSun', 'SUN')
light_auto_sun.energy = 3.0
light_auto_sun.angle = 0.0523599
ob_auto_sun = bpy.data.objects.new('AutoSun', light_auto_sun)
scene.collection.objects.link(ob_auto_sun)
ob_auto_sun.rotation_euler = (0.872665, 0.174533, 0.523599)
bpy.context.view_layer.update()
